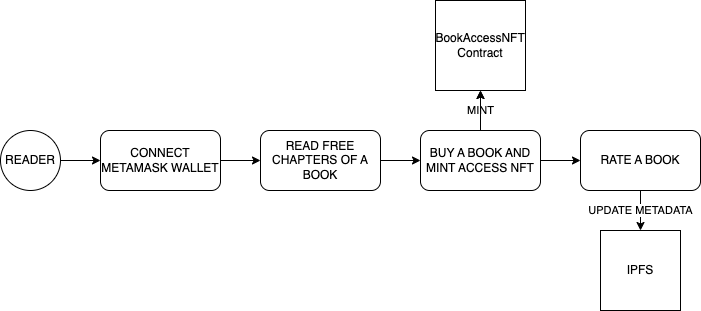

The diagram above was exported from draw.io. Its source (the exported page's mxGraphModel, read from the mxfile embedded in the PNG):
<mxGraphModel dx="1306" dy="754" grid="1" gridSize="10" guides="1" tooltips="1" connect="1" arrows="1" fold="1" page="1" pageScale="1" pageWidth="827" pageHeight="1169" math="0" shadow="0">
  <root>
    <mxCell id="WIyWlLk6GJQsqaUBKTNV-0" />
    <mxCell id="WIyWlLk6GJQsqaUBKTNV-1" parent="WIyWlLk6GJQsqaUBKTNV-0" />
    <mxCell id="kIqrPXP2Smglasg7UE7t-21" style="edgeStyle=orthogonalEdgeStyle;rounded=0;orthogonalLoop=1;jettySize=auto;html=1;exitX=1;exitY=0.5;exitDx=0;exitDy=0;entryX=0;entryY=0.5;entryDx=0;entryDy=0;" edge="1" parent="WIyWlLk6GJQsqaUBKTNV-1" source="kIqrPXP2Smglasg7UE7t-1" target="kIqrPXP2Smglasg7UE7t-2">
      <mxGeometry relative="1" as="geometry" />
    </mxCell>
    <mxCell id="kIqrPXP2Smglasg7UE7t-1" value="READER" style="ellipse;whiteSpace=wrap;html=1;aspect=fixed;" vertex="1" parent="WIyWlLk6GJQsqaUBKTNV-1">
      <mxGeometry x="60" y="290" width="60" height="60" as="geometry" />
    </mxCell>
    <mxCell id="kIqrPXP2Smglasg7UE7t-22" style="edgeStyle=orthogonalEdgeStyle;rounded=0;orthogonalLoop=1;jettySize=auto;html=1;entryX=0;entryY=0.5;entryDx=0;entryDy=0;" edge="1" parent="WIyWlLk6GJQsqaUBKTNV-1" source="kIqrPXP2Smglasg7UE7t-2" target="kIqrPXP2Smglasg7UE7t-4">
      <mxGeometry relative="1" as="geometry" />
    </mxCell>
    <mxCell id="kIqrPXP2Smglasg7UE7t-2" value="CONNECT METAMASK WALLET" style="rounded=1;whiteSpace=wrap;html=1;" vertex="1" parent="WIyWlLk6GJQsqaUBKTNV-1">
      <mxGeometry x="160" y="290" width="120" height="60" as="geometry" />
    </mxCell>
    <mxCell id="kIqrPXP2Smglasg7UE7t-23" style="edgeStyle=orthogonalEdgeStyle;rounded=0;orthogonalLoop=1;jettySize=auto;html=1;exitX=1;exitY=0.5;exitDx=0;exitDy=0;entryX=0;entryY=0.5;entryDx=0;entryDy=0;" edge="1" parent="WIyWlLk6GJQsqaUBKTNV-1" source="kIqrPXP2Smglasg7UE7t-4" target="kIqrPXP2Smglasg7UE7t-8">
      <mxGeometry relative="1" as="geometry" />
    </mxCell>
    <mxCell id="kIqrPXP2Smglasg7UE7t-4" value="READ FREE CHAPTERS OF A BOOK" style="rounded=1;whiteSpace=wrap;html=1;" vertex="1" parent="WIyWlLk6GJQsqaUBKTNV-1">
      <mxGeometry x="320" y="290" width="120" height="60" as="geometry" />
    </mxCell>
    <mxCell id="kIqrPXP2Smglasg7UE7t-5" value="BookAccessNFT Contract" style="whiteSpace=wrap;html=1;aspect=fixed;align=center;fontSize=12;" vertex="1" parent="WIyWlLk6GJQsqaUBKTNV-1">
      <mxGeometry x="495" y="160" width="90" height="90" as="geometry" />
    </mxCell>
    <mxCell id="kIqrPXP2Smglasg7UE7t-26" value="MINT" style="edgeStyle=orthogonalEdgeStyle;rounded=0;orthogonalLoop=1;jettySize=auto;html=1;exitX=0.5;exitY=0;exitDx=0;exitDy=0;entryX=0.5;entryY=1;entryDx=0;entryDy=0;" edge="1" parent="WIyWlLk6GJQsqaUBKTNV-1" source="kIqrPXP2Smglasg7UE7t-8" target="kIqrPXP2Smglasg7UE7t-5">
      <mxGeometry relative="1" as="geometry" />
    </mxCell>
    <mxCell id="kIqrPXP2Smglasg7UE7t-28" style="edgeStyle=orthogonalEdgeStyle;rounded=0;orthogonalLoop=1;jettySize=auto;html=1;entryX=0;entryY=0.5;entryDx=0;entryDy=0;" edge="1" parent="WIyWlLk6GJQsqaUBKTNV-1" source="kIqrPXP2Smglasg7UE7t-8">
      <mxGeometry relative="1" as="geometry">
        <mxPoint x="640" y="320" as="targetPoint" />
      </mxGeometry>
    </mxCell>
    <mxCell id="kIqrPXP2Smglasg7UE7t-32" value="" style="edgeStyle=orthogonalEdgeStyle;rounded=0;orthogonalLoop=1;jettySize=auto;html=1;" edge="1" parent="WIyWlLk6GJQsqaUBKTNV-1" source="kIqrPXP2Smglasg7UE7t-8" target="kIqrPXP2Smglasg7UE7t-5">
      <mxGeometry relative="1" as="geometry" />
    </mxCell>
    <mxCell id="kIqrPXP2Smglasg7UE7t-8" value="BUY A BOOK AND MINT ACCESS NFT" style="rounded=1;whiteSpace=wrap;html=1;" vertex="1" parent="WIyWlLk6GJQsqaUBKTNV-1">
      <mxGeometry x="480" y="290" width="120" height="60" as="geometry" />
    </mxCell>
    <mxCell id="kIqrPXP2Smglasg7UE7t-13" value="IPFS" style="whiteSpace=wrap;html=1;aspect=fixed;" vertex="1" parent="WIyWlLk6GJQsqaUBKTNV-1">
      <mxGeometry x="660" y="390" width="80" height="80" as="geometry" />
    </mxCell>
    <mxCell id="kIqrPXP2Smglasg7UE7t-34" value="UPDATE METADATA" style="edgeStyle=orthogonalEdgeStyle;rounded=0;orthogonalLoop=1;jettySize=auto;html=1;exitX=0.5;exitY=1;exitDx=0;exitDy=0;entryX=0.5;entryY=0;entryDx=0;entryDy=0;" edge="1" parent="WIyWlLk6GJQsqaUBKTNV-1" source="kIqrPXP2Smglasg7UE7t-33" target="kIqrPXP2Smglasg7UE7t-13">
      <mxGeometry relative="1" as="geometry" />
    </mxCell>
    <mxCell id="kIqrPXP2Smglasg7UE7t-33" value="RATE A BOOK" style="rounded=1;whiteSpace=wrap;html=1;" vertex="1" parent="WIyWlLk6GJQsqaUBKTNV-1">
      <mxGeometry x="640" y="290" width="120" height="60" as="geometry" />
    </mxCell>
  </root>
</mxGraphModel>